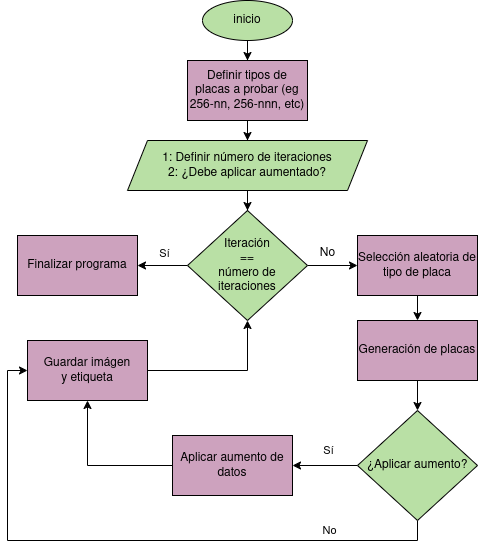

The diagram above was exported from draw.io. Its source (the exported page's mxGraphModel, read from the mxfile embedded in the PNG):
<mxGraphModel dx="866" dy="537" grid="1" gridSize="10" guides="1" tooltips="1" connect="1" arrows="1" fold="1" page="1" pageScale="1" pageWidth="850" pageHeight="1100" math="0" shadow="0">
  <root>
    <mxCell id="0" />
    <mxCell id="1" parent="0" />
    <mxCell id="CbLp9DnRkgPNGUZ_RYR3-16" style="edgeStyle=orthogonalEdgeStyle;rounded=0;orthogonalLoop=1;jettySize=auto;html=1;entryX=0;entryY=0.5;entryDx=0;entryDy=0;fontColor=#000000;" parent="1" source="CbLp9DnRkgPNGUZ_RYR3-1" target="CbLp9DnRkgPNGUZ_RYR3-7" edge="1">
      <mxGeometry relative="1" as="geometry" />
    </mxCell>
    <mxCell id="CbLp9DnRkgPNGUZ_RYR3-23" style="edgeStyle=orthogonalEdgeStyle;rounded=0;orthogonalLoop=1;jettySize=auto;html=1;entryX=1;entryY=0.5;entryDx=0;entryDy=0;fontColor=#000000;" parent="1" source="CbLp9DnRkgPNGUZ_RYR3-1" target="CbLp9DnRkgPNGUZ_RYR3-22" edge="1">
      <mxGeometry relative="1" as="geometry" />
    </mxCell>
    <mxCell id="CbLp9DnRkgPNGUZ_RYR3-24" value="Sí" style="edgeLabel;html=1;align=center;verticalAlign=middle;resizable=0;points=[];fontColor=#000000;" parent="CbLp9DnRkgPNGUZ_RYR3-23" vertex="1" connectable="0">
      <mxGeometry x="-0.0441" y="-2" relative="1" as="geometry">
        <mxPoint y="-10" as="offset" />
      </mxGeometry>
    </mxCell>
    <mxCell id="CbLp9DnRkgPNGUZ_RYR3-1" value="Iteración&lt;div&gt;&amp;nbsp;==&amp;nbsp;&lt;br&gt;número de iteraciones&lt;/div&gt;" style="rhombus;whiteSpace=wrap;html=1;fillColor=#B9E0A5;strokeColor=#000000;fontColor=#000000;" parent="1" vertex="1">
      <mxGeometry x="320" y="280" width="120" height="110" as="geometry" />
    </mxCell>
    <mxCell id="CbLp9DnRkgPNGUZ_RYR3-13" style="edgeStyle=orthogonalEdgeStyle;rounded=0;orthogonalLoop=1;jettySize=auto;html=1;entryX=0.5;entryY=0;entryDx=0;entryDy=0;fontColor=#000000;" parent="1" source="CbLp9DnRkgPNGUZ_RYR3-2" target="CbLp9DnRkgPNGUZ_RYR3-4" edge="1">
      <mxGeometry relative="1" as="geometry" />
    </mxCell>
    <mxCell id="CbLp9DnRkgPNGUZ_RYR3-2" value="inicio" style="ellipse;whiteSpace=wrap;html=1;fillColor=#B9E0A5;strokeColor=#000000;fontColor=#000000;" parent="1" vertex="1">
      <mxGeometry x="335" y="70" width="90" height="40" as="geometry" />
    </mxCell>
    <mxCell id="CbLp9DnRkgPNGUZ_RYR3-11" style="edgeStyle=orthogonalEdgeStyle;rounded=0;orthogonalLoop=1;jettySize=auto;html=1;entryX=0.5;entryY=0;entryDx=0;entryDy=0;" parent="1" source="CbLp9DnRkgPNGUZ_RYR3-3" target="CbLp9DnRkgPNGUZ_RYR3-1" edge="1">
      <mxGeometry relative="1" as="geometry" />
    </mxCell>
    <mxCell id="CbLp9DnRkgPNGUZ_RYR3-3" value="1: Definir número de iteraciones&lt;div&gt;2: ¿Debe aplicar aumentado?&lt;/div&gt;" style="shape=parallelogram;perimeter=parallelogramPerimeter;whiteSpace=wrap;html=1;fixedSize=1;strokeColor=#000000;fillColor=#B9E0A5;fontColor=#000000;" parent="1" vertex="1">
      <mxGeometry x="260" y="210" width="240" height="50" as="geometry" />
    </mxCell>
    <mxCell id="CbLp9DnRkgPNGUZ_RYR3-12" style="edgeStyle=orthogonalEdgeStyle;rounded=0;orthogonalLoop=1;jettySize=auto;html=1;entryX=0.5;entryY=0;entryDx=0;entryDy=0;fontColor=#000000;" parent="1" source="CbLp9DnRkgPNGUZ_RYR3-4" target="CbLp9DnRkgPNGUZ_RYR3-3" edge="1">
      <mxGeometry relative="1" as="geometry" />
    </mxCell>
    <mxCell id="CbLp9DnRkgPNGUZ_RYR3-4" value="Definir tipos de placas a probar (eg 256-nn, 256-nnn, etc)" style="rounded=0;whiteSpace=wrap;html=1;fillColor=#CDA2BE;strokeColor=#000000;fontColor=#000000;" parent="1" vertex="1">
      <mxGeometry x="320" y="130" width="120" height="60" as="geometry" />
    </mxCell>
    <mxCell id="CbLp9DnRkgPNGUZ_RYR3-10" style="edgeStyle=orthogonalEdgeStyle;rounded=0;orthogonalLoop=1;jettySize=auto;html=1;entryX=0.5;entryY=0;entryDx=0;entryDy=0;fontColor=#000000;" parent="1" source="CbLp9DnRkgPNGUZ_RYR3-7" target="CbLp9DnRkgPNGUZ_RYR3-8" edge="1">
      <mxGeometry relative="1" as="geometry" />
    </mxCell>
    <mxCell id="CbLp9DnRkgPNGUZ_RYR3-7" value="Selección aleatoria de tipo de placa" style="rounded=0;whiteSpace=wrap;html=1;fillColor=#CDA2BE;fontColor=#000000;strokeColor=#000000;" parent="1" vertex="1">
      <mxGeometry x="490" y="305" width="120" height="60" as="geometry" />
    </mxCell>
    <mxCell id="CbLp9DnRkgPNGUZ_RYR3-26" style="edgeStyle=orthogonalEdgeStyle;rounded=0;orthogonalLoop=1;jettySize=auto;html=1;entryX=0.5;entryY=0;entryDx=0;entryDy=0;fontColor=#000000;" parent="1" source="CbLp9DnRkgPNGUZ_RYR3-8" target="CbLp9DnRkgPNGUZ_RYR3-25" edge="1">
      <mxGeometry relative="1" as="geometry" />
    </mxCell>
    <mxCell id="CbLp9DnRkgPNGUZ_RYR3-8" value="Generación de placas" style="rounded=0;whiteSpace=wrap;html=1;fillColor=#CDA2BE;fontColor=#000000;strokeColor=#000000;" parent="1" vertex="1">
      <mxGeometry x="490" y="390" width="120" height="60" as="geometry" />
    </mxCell>
    <mxCell id="CbLp9DnRkgPNGUZ_RYR3-17" value="No" style="text;html=1;align=center;verticalAlign=middle;resizable=0;points=[];autosize=1;strokeColor=none;fillColor=none;fontColor=#000000;" parent="1" vertex="1">
      <mxGeometry x="440" y="308" width="40" height="30" as="geometry" />
    </mxCell>
    <mxCell id="CbLp9DnRkgPNGUZ_RYR3-21" style="edgeStyle=orthogonalEdgeStyle;rounded=0;orthogonalLoop=1;jettySize=auto;html=1;entryX=0.5;entryY=1;entryDx=0;entryDy=0;fontColor=#000000;" parent="1" source="CbLp9DnRkgPNGUZ_RYR3-19" target="CbLp9DnRkgPNGUZ_RYR3-1" edge="1">
      <mxGeometry relative="1" as="geometry">
        <mxPoint x="379.9999999999999" y="470" as="targetPoint" />
      </mxGeometry>
    </mxCell>
    <mxCell id="CbLp9DnRkgPNGUZ_RYR3-19" value="Guardar imágen&lt;div&gt;y etiqueta&lt;/div&gt;" style="rounded=0;whiteSpace=wrap;html=1;fillColor=#CDA2BE;fontColor=#000000;strokeColor=#000000;" parent="1" vertex="1">
      <mxGeometry x="160" y="410" width="120" height="60" as="geometry" />
    </mxCell>
    <mxCell id="CbLp9DnRkgPNGUZ_RYR3-22" value="Finalizar programa" style="rounded=0;whiteSpace=wrap;html=1;fillColor=#CDA2BE;fontColor=#000000;strokeColor=#000000;" parent="1" vertex="1">
      <mxGeometry x="150" y="305" width="120" height="60" as="geometry" />
    </mxCell>
    <mxCell id="CbLp9DnRkgPNGUZ_RYR3-28" style="edgeStyle=orthogonalEdgeStyle;rounded=0;orthogonalLoop=1;jettySize=auto;html=1;entryX=1;entryY=0.5;entryDx=0;entryDy=0;fontColor=#000000;" parent="1" source="CbLp9DnRkgPNGUZ_RYR3-25" target="CbLp9DnRkgPNGUZ_RYR3-27" edge="1">
      <mxGeometry relative="1" as="geometry" />
    </mxCell>
    <mxCell id="CbLp9DnRkgPNGUZ_RYR3-30" value="Sí" style="edgeLabel;html=1;align=center;verticalAlign=middle;resizable=0;points=[];fontColor=#000000;" parent="CbLp9DnRkgPNGUZ_RYR3-28" vertex="1" connectable="0">
      <mxGeometry x="-0.0154" y="-2" relative="1" as="geometry">
        <mxPoint x="2" y="-13" as="offset" />
      </mxGeometry>
    </mxCell>
    <mxCell id="CbLp9DnRkgPNGUZ_RYR3-31" style="edgeStyle=orthogonalEdgeStyle;rounded=0;orthogonalLoop=1;jettySize=auto;html=1;entryX=0;entryY=0.5;entryDx=0;entryDy=0;exitX=0.5;exitY=1;exitDx=0;exitDy=0;" parent="1" source="CbLp9DnRkgPNGUZ_RYR3-25" target="CbLp9DnRkgPNGUZ_RYR3-19" edge="1">
      <mxGeometry relative="1" as="geometry">
        <mxPoint x="530" y="610" as="sourcePoint" />
        <mxPoint x="139.9999999999999" y="520" as="targetPoint" />
        <Array as="points">
          <mxPoint x="550" y="610" />
          <mxPoint x="140" y="610" />
          <mxPoint x="140" y="440" />
        </Array>
      </mxGeometry>
    </mxCell>
    <mxCell id="CbLp9DnRkgPNGUZ_RYR3-34" value="No" style="edgeLabel;html=1;align=center;verticalAlign=middle;resizable=0;points=[];fontColor=#000000;" parent="CbLp9DnRkgPNGUZ_RYR3-31" vertex="1" connectable="0">
      <mxGeometry x="-0.6637" y="-1" relative="1" as="geometry">
        <mxPoint x="-5" y="-9" as="offset" />
      </mxGeometry>
    </mxCell>
    <mxCell id="CbLp9DnRkgPNGUZ_RYR3-25" value="¿Aplicar aumento?" style="rhombus;whiteSpace=wrap;html=1;fillColor=#B9E0A5;fontColor=#000000;strokeColor=#000000;" parent="1" vertex="1">
      <mxGeometry x="490" y="480" width="120" height="110" as="geometry" />
    </mxCell>
    <mxCell id="CbLp9DnRkgPNGUZ_RYR3-29" style="edgeStyle=orthogonalEdgeStyle;rounded=0;orthogonalLoop=1;jettySize=auto;html=1;entryX=0.5;entryY=1;entryDx=0;entryDy=0;fontColor=#000000;" parent="1" source="CbLp9DnRkgPNGUZ_RYR3-27" target="CbLp9DnRkgPNGUZ_RYR3-19" edge="1">
      <mxGeometry relative="1" as="geometry" />
    </mxCell>
    <mxCell id="CbLp9DnRkgPNGUZ_RYR3-27" value="Aplicar aumento de datos" style="rounded=0;whiteSpace=wrap;html=1;fillColor=#CDA2BE;fontColor=#000000;strokeColor=#000000;" parent="1" vertex="1">
      <mxGeometry x="305" y="505" width="120" height="60" as="geometry" />
    </mxCell>
  </root>
</mxGraphModel>